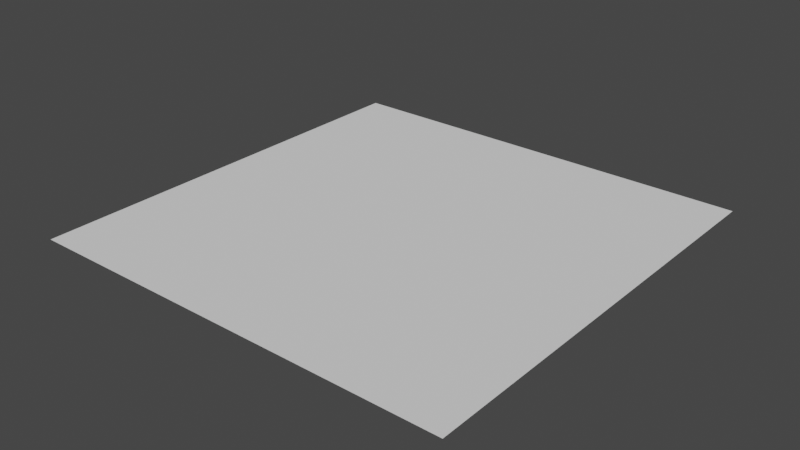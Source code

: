 # Source: Scene_Shooter.blend  (saved by Blender 3.0.42; exported with 4.5.12 LTS)
import bpy
from mathutils import Matrix  # noqa: F401  (used for matrix-valued properties, if any)

bpy.ops.wm.read_factory_settings(use_empty=True)
scene = bpy.context.scene
scene.name = 'Scene'

# ---- collections
col_collection = bpy.data.collections.new('Collection'); scene.collection.children.link(col_collection)

# ---- world
world_world = bpy.data.worlds.new('World'); scene.world = world_world
world_world.use_nodes = True; world_world.node_tree.nodes.clear()
_N = world_world.node_tree.nodes; _L = world_world.node_tree.links
n0 = _N.new('ShaderNodeOutputWorld'); n0.name = 'World Output'; n0.location = (300, 300)
n1 = _N.new('ShaderNodeBackground'); n1.name = 'Background'; n1.location = (10, 300)
n1.inputs[0].default_value = (0.05088, 0.05088, 0.05088, 1.0)
_L.new(n1.outputs[0], n0.inputs[0])
n0.is_active_output = True
world_world.color = (0.05088, 0.05088, 0.05088)
world_world.use_sun_shadow = False
world_world.sun_shadow_jitter_overblur = 0.0

# ---- meshes
me_plane = bpy.data.meshes.new('Plane')
me_plane.from_pydata([(-7.5, -7.5, 0.0), (7.5, -7.5, 0.0), (-7.5, 7.5, 0.0), (7.5, 7.5, 0.0)], [], [(0, 1, 3, 2)])
_uv = me_plane.uv_layers.new(name='UVMap')
_uv.uv.foreach_set('vector', [0.0, 0.0, 1.0, 0.0, 1.0, 1.0, 0.0, 1.0])
me_plane.use_remesh_fix_poles = True
me_plane.use_remesh_preserve_attributes = False
me_plane.update()

# ---- objects
ob_plane = bpy.data.objects.new('Plane', me_plane)

# ---- transforms, parenting, visibility, modifiers, constraints
ob_plane.location = (0.0, 0.0, 0.0)
ob_plane.scale = (3.147, 3.147, 3.147)

# ---- collection membership
col_collection.objects.link(ob_plane)

# ---- scene / render settings (as saved in the file)
scene.frame_start = 1; scene.frame_end = 250; scene.frame_set(1)
scene.render.engine = 'BLENDER_EEVEE_NEXT'
scene.cycles.sampling_pattern = 'TABULATED_SOBOL'
scene.cycles.use_light_tree = False
scene.view_settings.view_transform = 'Filmic'
bpy.context.view_layer.update()

# ---- added for rendering (the .blend has no active camera and no usable light): camera, sun
cam_auto = bpy.data.cameras.new('AutoCamera')
cam_auto.lens = 50.0
cam_auto.sensor_width = 36.0
cam_auto.clip_end = 1083.83
ob_auto_camera = bpy.data.objects.new('AutoCamera', cam_auto)
scene.collection.objects.link(ob_auto_camera)
ob_auto_camera.location = (61.7571, -74.1085, 49.4057)
ob_auto_camera.rotation_euler = (1.09748, -7.21219e-08, 0.694738)
scene.camera = ob_auto_camera
light_auto_sun = bpy.data.lights.new('AutoSun', 'SUN')
light_auto_sun.energy = 3.0
light_auto_sun.angle = 0.0523599
ob_auto_sun = bpy.data.objects.new('AutoSun', light_auto_sun)
scene.collection.objects.link(ob_auto_sun)
ob_auto_sun.rotation_euler = (0.872665, 0.174533, 0.523599)
bpy.context.view_layer.update()
